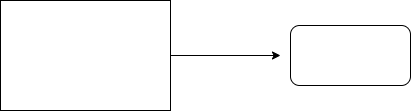

The diagram above was exported from draw.io. Its source (the exported page's mxGraphModel, read from the mxfile embedded in the PNG):
<mxGraphModel dx="1038" dy="547" grid="1" gridSize="10" guides="1" tooltips="1" connect="1" arrows="1" fold="1" page="1" pageScale="1" pageWidth="827" pageHeight="1169" math="0" shadow="0">
  <root>
    <mxCell id="0" />
    <mxCell id="1" parent="0" />
    <mxCell id="YgmJxVmKNlDPgUh0Wsz1-6" style="edgeStyle=orthogonalEdgeStyle;rounded=0;orthogonalLoop=1;jettySize=auto;html=1;" edge="1" parent="1" source="BJc2gsmkREFjgK1d899A-1">
      <mxGeometry relative="1" as="geometry">
        <mxPoint x="380" y="145" as="targetPoint" />
      </mxGeometry>
    </mxCell>
    <mxCell id="BJc2gsmkREFjgK1d899A-1" value="" style="rounded=0;whiteSpace=wrap;html=1;" parent="1" vertex="1">
      <mxGeometry x="100" y="90" width="170" height="110" as="geometry" />
    </mxCell>
    <mxCell id="YgmJxVmKNlDPgUh0Wsz1-7" value="" style="rounded=1;whiteSpace=wrap;html=1;" vertex="1" parent="1">
      <mxGeometry x="390" y="115" width="120" height="60" as="geometry" />
    </mxCell>
  </root>
</mxGraphModel>